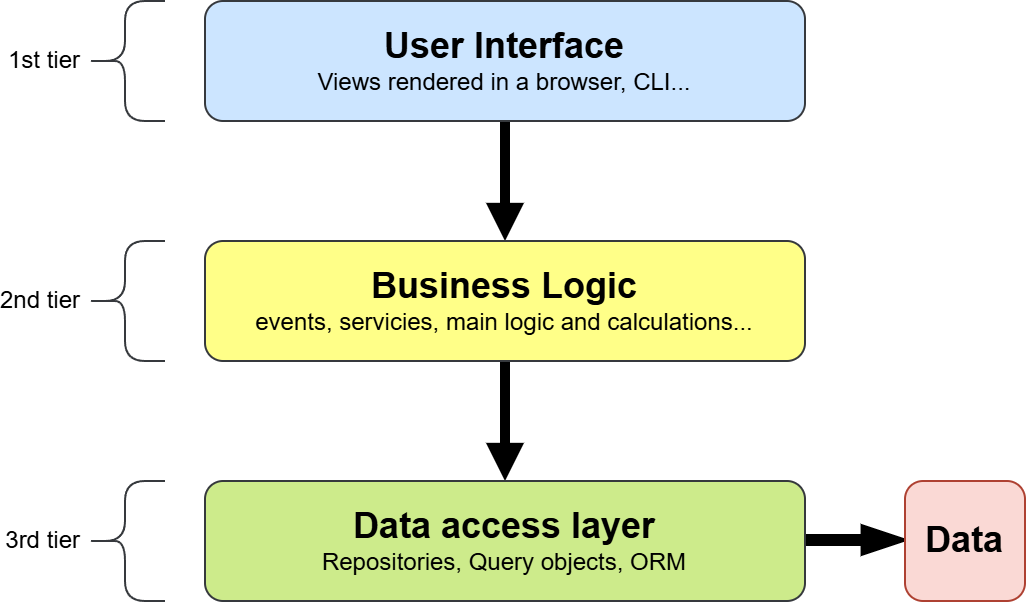

The diagram above was exported from draw.io. Its source (the exported page's mxGraphModel, read from the mxfile embedded in the PNG):
<mxGraphModel dx="1369" dy="757" grid="1" gridSize="10" guides="1" tooltips="1" connect="1" arrows="1" fold="1" page="1" pageScale="1" pageWidth="827" pageHeight="1169" math="0" shadow="0">
  <root>
    <mxCell id="0" />
    <mxCell id="1" parent="0" />
    <mxCell id="1wokupSI4SvF2TLXFS7o-6" edge="1" parent="1" source="1wokupSI4SvF2TLXFS7o-1" style="edgeStyle=orthogonalEdgeStyle;rounded=0;orthogonalLoop=1;jettySize=auto;html=1;entryX=0.5;entryY=0;entryDx=0;entryDy=0;fontFamily=Helvetica;fontSize=12;fontColor=default;strokeWidth=5;endArrow=block;endFill=1;" target="1wokupSI4SvF2TLXFS7o-2">
      <mxGeometry relative="1" as="geometry" />
    </mxCell>
    <mxCell id="1wokupSI4SvF2TLXFS7o-1" parent="1" style="rounded=1;whiteSpace=wrap;html=1;fillColor=#cce5ff;strokeColor=#36393d;" value="&lt;font style=&quot;font-size: 18px;&quot;&gt;&lt;b style=&quot;&quot;&gt;User Interface&lt;/b&gt;&lt;br&gt;&lt;/font&gt;Views rendered in a browser, CLI..." vertex="1">
      <mxGeometry height="60" width="300" x="240" y="40" as="geometry" />
    </mxCell>
    <mxCell id="1wokupSI4SvF2TLXFS7o-7" edge="1" parent="1" source="1wokupSI4SvF2TLXFS7o-2" style="edgeStyle=orthogonalEdgeStyle;rounded=0;orthogonalLoop=1;jettySize=auto;html=1;entryX=0.5;entryY=0;entryDx=0;entryDy=0;fontFamily=Helvetica;fontSize=12;fontColor=default;strokeWidth=5;endArrow=block;endFill=1;" target="1wokupSI4SvF2TLXFS7o-3">
      <mxGeometry relative="1" as="geometry" />
    </mxCell>
    <mxCell id="1wokupSI4SvF2TLXFS7o-2" parent="1" style="rounded=1;whiteSpace=wrap;html=1;fillColor=#ffff88;strokeColor=#36393d;" value="&lt;b&gt;&lt;font style=&quot;font-size: 18px;&quot;&gt;Business Logic&lt;/font&gt;&lt;/b&gt;&lt;br&gt;events, servicies, main logic and calculations..." vertex="1">
      <mxGeometry height="60" width="300" x="240" y="160" as="geometry" />
    </mxCell>
    <mxCell id="DPHqL6vYcvETnbfcCv6y-3" edge="1" parent="1" source="1wokupSI4SvF2TLXFS7o-3" style="edgeStyle=orthogonalEdgeStyle;rounded=0;orthogonalLoop=1;jettySize=auto;html=1;entryX=0;entryY=0.5;entryDx=0;entryDy=0;fontFamily=Helvetica;fontSize=12;fontColor=default;strokeWidth=6;endArrow=blockThin;endFill=1;" target="DPHqL6vYcvETnbfcCv6y-1">
      <mxGeometry relative="1" as="geometry" />
    </mxCell>
    <mxCell id="1wokupSI4SvF2TLXFS7o-3" parent="1" style="rounded=1;whiteSpace=wrap;html=1;fillColor=#cdeb8b;strokeColor=#36393d;" value="&lt;b&gt;&lt;font style=&quot;font-size: 18px;&quot;&gt;Data access layer&lt;/font&gt;&lt;/b&gt;&lt;br&gt;Repositories, Query objects, ORM" vertex="1">
      <mxGeometry height="60" width="300" x="240" y="280" as="geometry" />
    </mxCell>
    <mxCell id="1wokupSI4SvF2TLXFS7o-9" parent="1" style="shape=curlyBracket;whiteSpace=wrap;html=1;rounded=1;labelPosition=left;verticalLabelPosition=middle;align=right;verticalAlign=middle;strokeColor=#36393d;fontFamily=Helvetica;fontSize=12;fontColor=default;fillColor=#ffff88;size=0.5;" value="1st tier" vertex="1">
      <mxGeometry height="60" width="40" x="180" y="40" as="geometry" />
    </mxCell>
    <mxCell id="1wokupSI4SvF2TLXFS7o-10" parent="1" style="shape=curlyBracket;whiteSpace=wrap;html=1;rounded=1;labelPosition=left;verticalLabelPosition=middle;align=right;verticalAlign=middle;strokeColor=#36393d;fontFamily=Helvetica;fontSize=12;fontColor=default;fillColor=#ffff88;size=0.5;" value="2nd tier" vertex="1">
      <mxGeometry height="60" width="40" x="180" y="160" as="geometry" />
    </mxCell>
    <mxCell id="DPHqL6vYcvETnbfcCv6y-1" parent="1" style="rounded=1;whiteSpace=wrap;html=1;fillColor=#fad9d5;strokeColor=#ae4132;" value="&lt;b&gt;&lt;font style=&quot;font-size: 18px;&quot;&gt;Data&lt;/font&gt;&lt;/b&gt;" vertex="1">
      <mxGeometry height="60" width="60" x="590" y="280" as="geometry" />
    </mxCell>
    <mxCell id="DPHqL6vYcvETnbfcCv6y-2" parent="1" style="shape=curlyBracket;whiteSpace=wrap;html=1;rounded=1;labelPosition=left;verticalLabelPosition=middle;align=right;verticalAlign=middle;strokeColor=#36393d;fontFamily=Helvetica;fontSize=12;fontColor=default;fillColor=#ffff88;size=0.5;" value="3rd tier" vertex="1">
      <mxGeometry height="60" width="40" x="180" y="280" as="geometry" />
    </mxCell>
  </root>
</mxGraphModel>